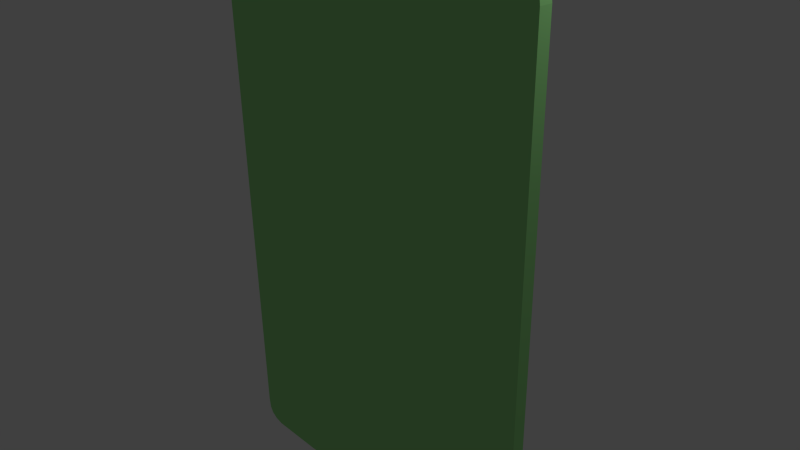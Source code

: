 # Source: Estate_1.blend  (saved by Blender 2.65.0; exported with 4.5.12 LTS)
import bpy
from mathutils import Matrix  # noqa: F401  (used for matrix-valued properties, if any)

bpy.ops.wm.read_factory_settings(use_empty=True)
scene = bpy.context.scene
scene.name = 'Scene'

# ---- collections
col_collection_1 = bpy.data.collections.new('Collection 1'); scene.collection.children.link(col_collection_1)

# ---- materials (node trees are filled in below, after node groups)
mat_material = bpy.data.materials.new('Material')
mat_material.alpha_threshold = 0.0
mat_material.use_transparent_shadow = False
mat_material.preview_render_type = 'FLAT'
mat_material.diffuse_color = (0.3407, 0.8, 0.279, 1.0)
mat_material.roughness = 0.5
mat_material.line_color = (0.0, 0.0, 0.0, 1.0)
mat_material_002 = bpy.data.materials.new('Material.002')
mat_material_002.alpha_threshold = 0.0
mat_material_002.use_transparent_shadow = False
mat_material_002.preview_render_type = 'FLAT'
mat_material_002.diffuse_color = (0.1553, 0.2515, 0.8, 1.0)
mat_material_002.roughness = 0.5
mat_material_002.line_color = (0.0, 0.0, 0.0, 1.0)

# ---- material node trees

# ---- world
world_world = bpy.data.worlds.new('World'); scene.world = world_world
world_world.color = (0.05088, 0.05088, 0.05088)
world_world.use_sun_shadow = False
world_world.sun_shadow_jitter_overblur = 0.0
world_world.cycles.sampling_method = 'MANUAL'
world_world.cycles.sample_map_resolution = 256

# ---- cameras
cam_camera = bpy.data.cameras.new('Camera')
cam_camera.clip_end = 100.0
cam_camera.lens = 35.0
cam_camera.sensor_width = 32.0
cam_camera.sensor_height = 18.0
cam_camera.ortho_scale = 7.314
cam_camera.dof.focus_distance = 0.0
cam_camera.dof.aperture_fstop = 128.0

# ---- lights
light_lamp = bpy.data.lights.new('Lamp', 'POINT')
light_lamp.transmission_factor = 0.0
light_lamp.cutoff_distance = 30.0
light_lamp.energy = 100.0
light_lamp.shadow_buffer_clip_start = 1.001
light_lamp.shadow_soft_size = 0.1
light_lamp.shadow_maximum_resolution = 0.006
light_lamp.use_absolute_resolution = True
light_lamp.cycles.use_multiple_importance_sampling = False

# ---- meshes
me_cube = bpy.data.meshes.new('Cube')
me_cube.from_pydata([(-0.994, 1.066, -104.7), (0.867, -1.013, -104.7), (-1.019, -0.9201, -104.7), (0.9183, 1.084, -104.7), (0.9806, 0.04028, -104.7), (0.9551, 1.066, -104.7), (0.9183, -1.003, -104.7), (0.9806, 1.001, -104.7), (-0.01943, 1.093, -104.7), (-0.9571, 1.084, -104.7), (0.9731, 1.043, -104.7), (-0.01943, -1.013, -104.7), (0.9551, -0.9857, -104.7), (0.867, 1.093, -104.7), (-1.019, 0.04028, -104.7), (-1.019, 1.001, -104.7), (-1.012, 1.043, -104.7), (0.9806, -0.9201, -104.7), (-0.9059, 1.093, -104.7), (0.9731, -0.9621, -104.7), (-0.9059, -1.013, -104.7), (-1.012, -0.9621, -104.7), (-0.994, -0.9857, -104.7), (-0.9571, -1.003, -104.7), (-0.9571, -1.003, 815.5), (-0.994, -0.9857, 815.5), (-1.012, -0.9621, 815.5), (-0.9059, -1.013, 815.5), (0.9731, -0.9621, 815.5), (-0.9059, 1.093, 815.5), (0.9806, -0.9201, 815.5), (-1.012, 1.043, 815.5), (-1.019, 1.001, 815.5), (-1.019, 0.04028, 815.5), (0.867, 1.093, 815.5), (0.9551, -0.9857, 815.5), (-0.01943, -1.013, 815.5), (0.9731, 1.043, 815.5), (-0.9571, 1.084, 815.5), (-0.01943, 1.093, 815.5), (0.9806, 1.001, 815.5), (0.9183, -1.003, 815.5), (0.9551, 1.066, 815.5), (0.9806, 0.04028, 815.5), (0.9183, 1.084, 815.5), (-1.019, -0.9201, 815.5), (0.867, -1.013, 815.5), (-0.994, 1.066, 815.5), (-0.9571, -1.003, 1696.0), (-0.994, -0.9857, 1696.0), (-1.012, -0.9621, 1696.0), (-0.9059, -1.013, 1696.0), (0.9731, -0.9621, 1696.0), (-0.9059, 1.093, 1696.0), (0.9806, -0.9201, 1696.0), (-1.012, 1.043, 1696.0), (-1.019, 1.001, 1696.0), (-1.019, 0.04028, 1696.0), (0.867, 1.093, 1696.0), (0.9551, -0.9857, 1696.0), (-0.01943, -1.013, 1696.0), (0.9731, 1.043, 1696.0), (-0.9571, 1.084, 1696.0), (-0.01943, 1.093, 1696.0), (0.9806, 1.001, 1696.0), (0.9183, -1.003, 1696.0), (0.9551, 1.066, 1696.0), (0.9806, 0.04028, 1696.0), (0.9183, 1.084, 1696.0), (-1.019, -0.9201, 1696.0), (0.867, -1.013, 1696.0), (-0.994, 1.066, 1696.0)], [], [(12, 19, 17, 4, 7, 10, 5, 3, 13, 8, 18, 9, 0, 16, 15, 14, 2, 21, 22, 23, 20, 11, 1, 6), (1, 11, 36, 46), (5, 10, 37, 42), (20, 23, 24, 27), (19, 12, 35, 28), (4, 17, 30, 43), (12, 6, 41, 35), (8, 13, 34, 39), (23, 22, 25, 24), (16, 0, 47, 31), (18, 8, 39, 29), (6, 1, 46, 41), (0, 9, 38, 47), (22, 21, 26, 25), (2, 14, 33, 45), (21, 2, 45, 26), (3, 5, 42, 44), (13, 3, 44, 34), (14, 15, 32, 33), (15, 16, 31, 32), (9, 18, 29, 38), (10, 7, 40, 37), (7, 4, 43, 40), (17, 19, 28, 30), (11, 20, 27, 36), (45, 33, 57, 69), (59, 65, 70, 60, 51, 48, 49, 50, 69, 57, 56, 55, 71, 62, 53, 63, 58, 68, 66, 61, 64, 67, 54, 52), (26, 45, 69, 50), (44, 42, 66, 68), (34, 44, 68, 58), (33, 32, 56, 57), (32, 31, 55, 56), (38, 29, 53, 62), (37, 40, 64, 61), (40, 43, 67, 64), (30, 28, 52, 54), (36, 27, 51, 60), (46, 36, 60, 70), (42, 37, 61, 66), (27, 24, 48, 51), (28, 35, 59, 52), (43, 30, 54, 67), (35, 41, 65, 59), (39, 34, 58, 63), (24, 25, 49, 48), (31, 47, 71, 55), (29, 39, 63, 53), (41, 46, 70, 65), (47, 38, 62, 71), (25, 26, 50, 49)])
me_cube.polygons.foreach_set('material_index', [1, 0, 0, 0, 0, 0, 0, 0, 0, 0, 0, 0, 0, 0, 0, 0, 0, 0, 0, 0, 0, 0, 0, 0, 0, 0, 0, 0, 0, 0, 0, 0, 0, 0, 0, 0, 0, 0, 0, 0, 0, 0, 0, 0, 0, 0, 0, 0, 0, 0])
_uv = me_cube.uv_layers.new(name='UVMap')
_uv.uv.foreach_set('vector', [0.9776, 0.03285, 0.9866, 0.04409, 0.9903, 0.06402, 0.9903, 0.5201, 0.9903, 0.9763, 0.9866, 0.9962, 0.9776, 1.007, 0.9591, 1.016, 0.9335, 1.02, 0.4903, 1.02, 0.04706, 1.02, 0.02143, 1.016, 0.002997, 1.007, -0.005999, 0.9962, -0.009714, 0.9763, -0.009714, 0.5201, -0.009714, 0.06402, -0.005999, 0.04409, 0.002997, 0.03285, 0.02143, 0.02459, 0.04706, 0.02014, 0.4903, 0.02014, 0.9335, 0.02014, 0.9591, 0.02459, 0.9335, 0.1411, 0.4903, 0.1411, 0.4903, 460.2, 0.9335, 460.2, 0.007426, 0.1411, -0.003814, 0.1411, -0.003814, 460.2, 0.007426, 460.2, 0.04706, 0.1411, 0.02143, 0.1411, 0.02143, 460.2, 0.04706, 460.2, 0.04409, 0.1411, 0.03285, 0.1411, 0.03285, 460.2, 0.04409, 460.2, 0.5201, 0.1411, 0.06402, 0.1411, 0.06402, 460.2, 0.5201, 460.2, 0.9776, 0.1411, 0.9591, 0.1411, 0.9591, 460.2, 0.9776, 460.2, 0.4903, 0.1411, 0.9335, 0.1411, 0.9335, 460.2, 0.4903, 460.2, 0.02143, 0.1411, 0.002997, 0.1411, 0.002997, 460.2, 0.02143, 460.2, 0.9962, 0.1411, 1.007, 0.1411, 1.007, 460.2, 0.9962, 460.2, 0.04706, 0.1411, 0.4903, 0.1411, 0.4903, 460.2, 0.04706, 460.2, 0.9591, 0.1411, 0.9335, 0.1411, 0.9335, 460.2, 0.9591, 460.2, 0.002997, 0.1411, 0.02143, 0.1411, 0.02143, 460.2, 0.002997, 460.2, 0.03285, 0.1411, 0.04409, 0.1411, 0.04409, 460.2, 0.03285, 460.2, 0.06402, 0.1411, 0.5201, 0.1411, 0.5201, 460.2, 0.06402, 460.2, 0.04409, 0.1411, 0.06402, 0.1411, 0.06402, 460.2, 0.04409, 460.2, 0.9591, 0.1411, 0.9776, 0.1411, 0.9776, 460.2, 0.9591, 460.2, 0.9335, 0.1411, 0.9591, 0.1411, 0.9591, 460.2, 0.9335, 460.2, 0.5201, 0.1411, 0.9763, 0.1411, 0.9763, 460.2, 0.5201, 460.2, 0.9763, 0.1411, 0.9962, 0.1411, 0.9962, 460.2, 0.9763, 460.2, 0.02143, 0.1411, 0.04706, 0.1411, 0.04706, 460.2, 0.02143, 460.2, 0.9962, 0.1411, 0.9763, 0.1411, 0.9763, 460.2, 0.9962, 460.2, 0.9763, 0.1411, 0.5201, 0.1411, 0.5201, 460.2, 0.9763, 460.2, 0.06402, 0.1411, 0.04409, 0.1411, 0.04409, 460.2, 0.06402, 460.2, 0.4903, 0.1411, 0.04706, 0.1411, 0.04706, 460.2, 0.4903, 460.2, 0.06402, 0.2461, 0.5201, 0.2461, 0.5201, 440.3, 0.06402, 440.3, 0.9776, 0.03285, 0.9591, 0.02459, 0.9335, 0.02014, 0.4903, 0.02014, 0.04706, 0.02014, 0.02143, 0.02459, 0.002997, 0.03285, -0.005999, 0.04409, -0.009714, 0.06402, -0.009714, 0.5201, -0.009714, 0.9763, -0.005999, 0.9962, 0.002997, 1.007, 0.02143, 1.016, 0.04706, 1.02, 0.4903, 1.02, 0.9335, 1.02, 0.9591, 1.016, 0.9776, 1.007, 0.9866, 0.9962, 0.9903, 0.9763, 0.9903, 0.5201, 0.9903, 0.06402, 0.9866, 0.04409, 0.04409, 0.2461, 0.06402, 0.2461, 0.06402, 440.3, 0.04409, 440.3, 0.9591, 0.2461, 0.9776, 0.2461, 0.9776, 440.3, 0.9591, 440.3, 0.9335, 0.2461, 0.9591, 0.2461, 0.9591, 440.3, 0.9335, 440.3, 0.5201, 0.2461, 0.9763, 0.2461, 0.9763, 440.3, 0.5201, 440.3, 0.9763, 0.2461, 0.9962, 0.2461, 0.9962, 440.3, 0.9763, 440.3, 0.02143, 0.2461, 0.04706, 0.2461, 0.04706, 440.3, 0.02143, 440.3, 0.9962, 0.2461, 0.9763, 0.2461, 0.9763, 440.3, 0.9962, 440.3, 0.9763, 0.2461, 0.5201, 0.2461, 0.5201, 440.3, 0.9763, 440.3, 0.06402, 0.2461, 0.04409, 0.2461, 0.04409, 440.3, 0.06402, 440.3, 0.4903, 0.2461, 0.04706, 0.2461, 0.04706, 440.3, 0.4903, 440.3, 0.9335, 0.2461, 0.4903, 0.2461, 0.4903, 440.3, 0.9335, 440.3, 0.007426, 0.2461, -0.003814, 0.2461, -0.003814, 440.3, 0.007426, 440.3, 0.04706, 0.2461, 0.02143, 0.2461, 0.02143, 440.3, 0.04706, 440.3, 0.04409, 0.2461, 0.03285, 0.2461, 0.03285, 440.3, 0.04409, 440.3, 0.5201, 0.2461, 0.06402, 0.2461, 0.06402, 440.3, 0.5201, 440.3, 0.9776, 0.2461, 0.9591, 0.2461, 0.9591, 440.3, 0.9776, 440.3, 0.4903, 0.2461, 0.9335, 0.2461, 0.9335, 440.3, 0.4903, 440.3, 0.02143, 0.2461, 0.002997, 0.2461, 0.002997, 440.3, 0.02143, 440.3, 0.9962, 0.2461, 1.007, 0.2461, 1.007, 440.3, 0.9962, 440.3, 0.04706, 0.2461, 0.4903, 0.2461, 0.4903, 440.3, 0.04706, 440.3, 0.9591, 0.2461, 0.9335, 0.2461, 0.9335, 440.3, 0.9591, 440.3, 0.002997, 0.2461, 0.02143, 0.2461, 0.02143, 440.3, 0.002997, 440.3, 0.03285, 0.2461, 0.04409, 0.2461, 0.04409, 440.3, 0.03285, 440.3])
me_cube.materials.append(mat_material)
me_cube.materials.append(mat_material_002)
me_cube.use_remesh_preserve_volume = False
me_cube.use_remesh_preserve_attributes = False
me_cube.use_mirror_vertex_groups = False
me_cube.update()

# ---- objects
ob_cube = bpy.data.objects.new('Cube', me_cube)
ob_lamp = bpy.data.objects.new('Lamp', light_lamp)
ob_camera = bpy.data.objects.new('Camera', cam_camera)

# ---- transforms, parenting, visibility, modifiers, constraints
ob_cube.location = (0.05604, 0.06571, 0.001001)
ob_cube.rotation_euler = (1.571, -0.0, 0.0)
ob_cube.scale = (2.565, -3.781, 0.0001)
ob_cube.lock_rotations_4d = False
ob_cube.empty_display_type = 'ARROWS'
ob_cube.lineart.crease_threshold = 0.0
ob_lamp.location = (4.132, 1.005, 5.817)
ob_lamp.rotation_euler = (0.6503, 0.05522, 1.866)
ob_lamp.lock_rotations_4d = False
ob_lamp.empty_display_type = 'ARROWS'
ob_lamp.color = (0.0, 0.0, 0.0, 0.0)
ob_lamp.lineart.crease_threshold = 0.0
ob_camera.location = (7.537, -6.508, 5.257)
ob_camera.rotation_euler = (1.109, 0.01082, 0.8149)
ob_camera.lock_rotations_4d = False
ob_camera.empty_display_type = 'ARROWS'
ob_camera.color = (0.0, 0.0, 0.0, 0.0)
ob_camera.display_type = 'WIRE'
ob_camera.lineart.crease_threshold = 0.0

# ---- collection membership
col_collection_1.objects.link(ob_cube)
col_collection_1.objects.link(ob_lamp)
col_collection_1.objects.link(ob_camera)

# ---- scene / render settings (as saved in the file)
scene.camera = ob_camera
scene.frame_start = 1; scene.frame_end = 250; scene.frame_set(226)
scene.render.engine = 'BLENDER_EEVEE_NEXT'
scene.render.image_settings.color_mode = 'RGB'
scene.render.image_settings.compression = 90
scene.render.resolution_percentage = 50
scene.render.dither_intensity = 0.0
scene.render.bake_margin = 2
scene.render.bake_bias = 0.0
scene.cycles.use_denoising = False
scene.cycles.samples = 10
scene.cycles.sampling_pattern = 'TABULATED_SOBOL'
scene.cycles.light_sampling_threshold = 0.0
scene.cycles.use_adaptive_sampling = False
scene.cycles.use_light_tree = False
scene.cycles.blur_glossy = 0.0
scene.cycles.volume_bounces = 1
scene.cycles.pixel_filter_type = 'GAUSSIAN'
scene.cycles.sample_clamp_indirect = 0.0
scene.view_settings.view_transform = 'Standard'
bpy.context.view_layer.update()
